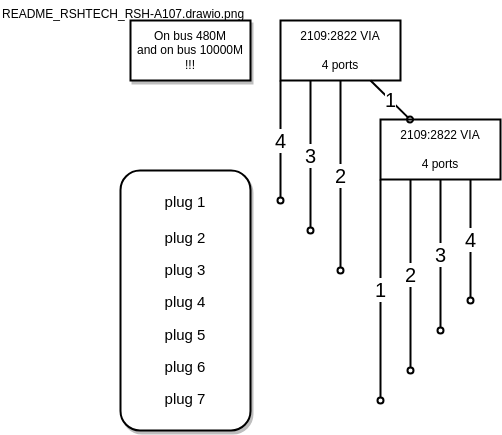

The diagram above was exported from draw.io. Its source (the exported page's mxGraphModel, read from the mxfile embedded in the PNG):
<mxGraphModel dx="895" dy="468" grid="1" gridSize="10" guides="1" tooltips="1" connect="1" arrows="1" fold="1" page="1" pageScale="1" pageWidth="827" pageHeight="1169" background="#ffffff" math="0" shadow="0">
  <root>
    <mxCell id="0" />
    <mxCell id="1" parent="0" />
    <mxCell id="3" value="2109:2822 VIA&lt;br&gt;&lt;br&gt;4 ports" style="rounded=0;whiteSpace=wrap;html=1;strokeWidth=2;" parent="1" vertex="1">
      <mxGeometry x="290" y="30" width="120" height="60" as="geometry" />
    </mxCell>
    <mxCell id="4" value="4" style="endArrow=none;html=1;rounded=1;startArrow=oval;startFill=0;entryX=0;entryY=1;entryDx=0;entryDy=0;fontSize=20;fontFamily=Helvetica;fontStyle=0;strokeWidth=2;endSize=24;" parent="1" edge="1">
      <mxGeometry width="50" height="50" relative="1" as="geometry">
        <mxPoint x="290" y="210" as="sourcePoint" />
        <mxPoint x="290" y="90" as="targetPoint" />
      </mxGeometry>
    </mxCell>
    <mxCell id="5" value="3" style="endArrow=none;html=1;rounded=1;startArrow=oval;startFill=0;fontSize=20;fontFamily=Helvetica;fontStyle=0;strokeWidth=2;endSize=24;entryX=0.25;entryY=1;entryDx=0;entryDy=0;" parent="1" target="3" edge="1">
      <mxGeometry width="50" height="50" relative="1" as="geometry">
        <mxPoint x="320" y="240" as="sourcePoint" />
        <mxPoint x="450" y="180" as="targetPoint" />
      </mxGeometry>
    </mxCell>
    <mxCell id="6" value="2" style="endArrow=none;html=1;rounded=1;startArrow=oval;startFill=0;entryX=0.5;entryY=1;entryDx=0;entryDy=0;fontSize=20;fontFamily=Helvetica;fontStyle=0;strokeWidth=2;endSize=24;" parent="1" target="3" edge="1">
      <mxGeometry width="50" height="50" relative="1" as="geometry">
        <mxPoint x="350" y="280" as="sourcePoint" />
        <mxPoint x="337" y="90" as="targetPoint" />
      </mxGeometry>
    </mxCell>
    <mxCell id="7" value="2109:2822 VIA&lt;br style=&quot;border-color: var(--border-color);&quot;&gt;&lt;br style=&quot;border-color: var(--border-color);&quot;&gt;4 ports" style="rounded=0;whiteSpace=wrap;html=1;strokeWidth=2;" parent="1" vertex="1">
      <mxGeometry x="390" y="129" width="120" height="60" as="geometry" />
    </mxCell>
    <mxCell id="8" value="1" style="endArrow=none;html=1;rounded=1;startArrow=oval;startFill=0;entryX=0.75;entryY=1;entryDx=0;entryDy=0;fontSize=20;fontFamily=Helvetica;fontStyle=0;strokeWidth=2;endSize=24;" parent="1" source="7" target="3" edge="1">
      <mxGeometry width="50" height="50" relative="1" as="geometry">
        <mxPoint x="280" y="360" as="sourcePoint" />
        <mxPoint x="390" y="100" as="targetPoint" />
      </mxGeometry>
    </mxCell>
    <mxCell id="9" value="1" style="endArrow=none;html=1;rounded=1;startArrow=oval;startFill=0;entryX=0;entryY=1;entryDx=0;entryDy=0;fontSize=20;fontFamily=Helvetica;fontStyle=0;strokeWidth=2;endSize=24;" parent="1" target="7" edge="1">
      <mxGeometry width="50" height="50" relative="1" as="geometry">
        <mxPoint x="390" y="410" as="sourcePoint" />
        <mxPoint x="430" y="350" as="targetPoint" />
      </mxGeometry>
    </mxCell>
    <mxCell id="10" value="2" style="endArrow=none;html=1;rounded=1;startArrow=oval;startFill=0;entryX=0.25;entryY=1;entryDx=0;entryDy=0;fontSize=20;fontFamily=Helvetica;fontStyle=0;strokeWidth=2;endSize=24;" parent="1" target="7" edge="1">
      <mxGeometry width="50" height="50" relative="1" as="geometry">
        <mxPoint x="420" y="380" as="sourcePoint" />
        <mxPoint x="400" y="360" as="targetPoint" />
      </mxGeometry>
    </mxCell>
    <mxCell id="11" value="3" style="endArrow=none;html=1;rounded=1;startArrow=oval;startFill=0;fontSize=20;fontFamily=Helvetica;fontStyle=0;strokeWidth=2;endSize=24;entryX=0.5;entryY=1;entryDx=0;entryDy=0;" parent="1" target="7" edge="1">
      <mxGeometry width="50" height="50" relative="1" as="geometry">
        <mxPoint x="450" y="340" as="sourcePoint" />
        <mxPoint x="450" y="360" as="targetPoint" />
      </mxGeometry>
    </mxCell>
    <mxCell id="12" value="4" style="endArrow=none;html=1;rounded=1;startArrow=oval;startFill=0;fontSize=20;fontFamily=Helvetica;fontStyle=0;strokeWidth=2;endSize=24;entryX=0.75;entryY=1;entryDx=0;entryDy=0;" parent="1" target="7" edge="1">
      <mxGeometry width="50" height="50" relative="1" as="geometry">
        <mxPoint x="480" y="310" as="sourcePoint" />
        <mxPoint x="460" y="360" as="targetPoint" />
      </mxGeometry>
    </mxCell>
    <mxCell id="13" value="On bus 480M&lt;br&gt;and on bus 10000M&lt;br&gt;!!!" style="rounded=0;whiteSpace=wrap;html=1;strokeWidth=2;gradientColor=none;shadow=1;" parent="1" vertex="1">
      <mxGeometry x="140" y="30" width="120" height="60" as="geometry" />
    </mxCell>
    <mxCell id="14" value="&lt;div style=&quot;&quot;&gt;&lt;span style=&quot;font-size: 15px; background-color: initial;&quot;&gt;plug 1&lt;/span&gt;&lt;/div&gt;&lt;font style=&quot;&quot;&gt;&lt;div style=&quot;&quot;&gt;&lt;span style=&quot;font-size: 15px;&quot;&gt;&lt;br&gt;&lt;/span&gt;&lt;/div&gt;&lt;span style=&quot;font-size: 15px;&quot;&gt;&lt;div style=&quot;&quot;&gt;&lt;span style=&quot;background-color: initial;&quot;&gt;plug 2&lt;/span&gt;&lt;/div&gt;&lt;/span&gt;&lt;div style=&quot;&quot;&gt;&lt;br&gt;&lt;/div&gt;&lt;span style=&quot;font-size: 15px;&quot;&gt;&lt;div style=&quot;&quot;&gt;&lt;span style=&quot;background-color: initial;&quot;&gt;plug 3&lt;/span&gt;&lt;/div&gt;&lt;/span&gt;&lt;div style=&quot;&quot;&gt;&lt;br&gt;&lt;/div&gt;&lt;span style=&quot;font-size: 15px;&quot;&gt;&lt;div style=&quot;&quot;&gt;&lt;span style=&quot;background-color: initial;&quot;&gt;plug 4&lt;/span&gt;&lt;/div&gt;&lt;/span&gt;&lt;div style=&quot;&quot;&gt;&lt;br&gt;&lt;/div&gt;&lt;span style=&quot;font-size: 15px;&quot;&gt;&lt;div style=&quot;&quot;&gt;&lt;span style=&quot;background-color: initial;&quot;&gt;plug 5&lt;/span&gt;&lt;/div&gt;&lt;/span&gt;&lt;div style=&quot;&quot;&gt;&lt;br&gt;&lt;/div&gt;&lt;span style=&quot;font-size: 15px;&quot;&gt;&lt;div style=&quot;&quot;&gt;&lt;span style=&quot;background-color: initial;&quot;&gt;plug 6&lt;/span&gt;&lt;/div&gt;&lt;/span&gt;&lt;div style=&quot;&quot;&gt;&lt;br&gt;&lt;/div&gt;&lt;span style=&quot;font-size: 15px;&quot;&gt;&lt;div style=&quot;&quot;&gt;&lt;span style=&quot;background-color: initial;&quot;&gt;plug 7&lt;/span&gt;&lt;/div&gt;&lt;/span&gt;&lt;/font&gt;" style="rounded=1;whiteSpace=wrap;html=1;strokeWidth=2;gradientColor=none;shadow=1;align=center;" parent="1" vertex="1">
      <mxGeometry x="130" y="180" width="130" height="260" as="geometry" />
    </mxCell>
    <mxCell id="15" value="README_RSHTECH_RSH-A107.drawio.png" style="text;html=1;" vertex="1" parent="1">
      <mxGeometry x="10" y="10" width="270" height="30" as="geometry" />
    </mxCell>
  </root>
</mxGraphModel>